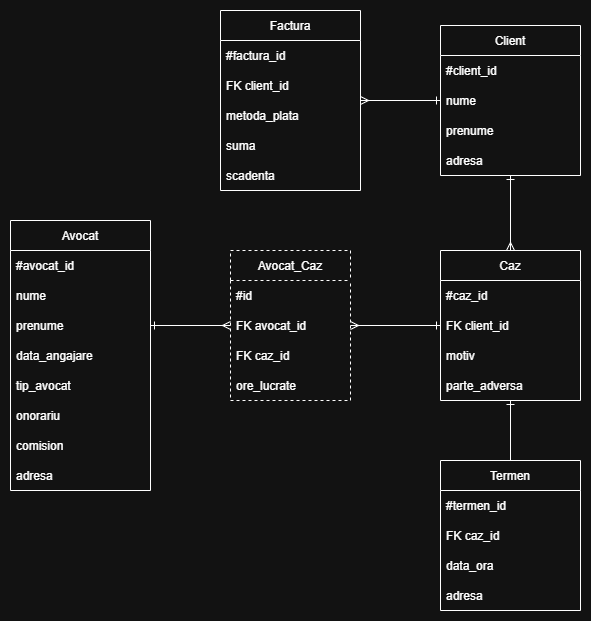

The diagram above was exported from draw.io. Its source (the exported page's mxGraphModel, read from the mxfile embedded in the PNG):
<mxGraphModel dx="486" dy="706" grid="1" gridSize="10" guides="1" tooltips="1" connect="1" arrows="1" fold="1" page="1" pageScale="1" pageWidth="827" pageHeight="1169" math="0" shadow="0">
  <root>
    <mxCell id="WIyWlLk6GJQsqaUBKTNV-0" />
    <mxCell id="WIyWlLk6GJQsqaUBKTNV-1" parent="WIyWlLk6GJQsqaUBKTNV-0" />
    <mxCell id="Me-NYXDT8QWIHAglEqDC-66" value="Avocat" style="swimlane;fontStyle=0;childLayout=stackLayout;horizontal=1;startSize=30;horizontalStack=0;resizeParent=1;resizeParentMax=0;resizeLast=0;collapsible=1;marginBottom=0;fontSize=12;" parent="WIyWlLk6GJQsqaUBKTNV-1" vertex="1">
      <mxGeometry x="1270" y="720" width="140" height="270" as="geometry" />
    </mxCell>
    <mxCell id="Me-NYXDT8QWIHAglEqDC-67" value="#avocat_id" style="text;strokeColor=none;fillColor=none;align=left;verticalAlign=middle;spacingLeft=4;spacingRight=4;overflow=hidden;points=[[0,0.5],[1,0.5]];portConstraint=eastwest;rotatable=0;dashed=1;fontSize=12;" parent="Me-NYXDT8QWIHAglEqDC-66" vertex="1">
      <mxGeometry y="30" width="140" height="30" as="geometry" />
    </mxCell>
    <mxCell id="Me-NYXDT8QWIHAglEqDC-70" value="nume" style="text;strokeColor=none;fillColor=none;align=left;verticalAlign=middle;spacingLeft=4;spacingRight=4;overflow=hidden;points=[[0,0.5],[1,0.5]];portConstraint=eastwest;rotatable=0;dashed=1;fontSize=12;" parent="Me-NYXDT8QWIHAglEqDC-66" vertex="1">
      <mxGeometry y="60" width="140" height="30" as="geometry" />
    </mxCell>
    <mxCell id="Me-NYXDT8QWIHAglEqDC-71" value="prenume" style="text;strokeColor=none;fillColor=none;align=left;verticalAlign=middle;spacingLeft=4;spacingRight=4;overflow=hidden;points=[[0,0.5],[1,0.5]];portConstraint=eastwest;rotatable=0;dashed=1;fontSize=12;" parent="Me-NYXDT8QWIHAglEqDC-66" vertex="1">
      <mxGeometry y="90" width="140" height="30" as="geometry" />
    </mxCell>
    <mxCell id="Me-NYXDT8QWIHAglEqDC-72" value="data_angajare" style="text;strokeColor=none;fillColor=none;align=left;verticalAlign=middle;spacingLeft=4;spacingRight=4;overflow=hidden;points=[[0,0.5],[1,0.5]];portConstraint=eastwest;rotatable=0;dashed=1;fontSize=12;" parent="Me-NYXDT8QWIHAglEqDC-66" vertex="1">
      <mxGeometry y="120" width="140" height="30" as="geometry" />
    </mxCell>
    <mxCell id="Me-NYXDT8QWIHAglEqDC-73" value="tip_avocat" style="text;strokeColor=none;fillColor=none;align=left;verticalAlign=middle;spacingLeft=4;spacingRight=4;overflow=hidden;points=[[0,0.5],[1,0.5]];portConstraint=eastwest;rotatable=0;dashed=1;fontSize=12;" parent="Me-NYXDT8QWIHAglEqDC-66" vertex="1">
      <mxGeometry y="150" width="140" height="30" as="geometry" />
    </mxCell>
    <mxCell id="Me-NYXDT8QWIHAglEqDC-74" value="onorariu" style="text;strokeColor=none;fillColor=none;align=left;verticalAlign=middle;spacingLeft=4;spacingRight=4;overflow=hidden;points=[[0,0.5],[1,0.5]];portConstraint=eastwest;rotatable=0;dashed=1;fontSize=12;" parent="Me-NYXDT8QWIHAglEqDC-66" vertex="1">
      <mxGeometry y="180" width="140" height="30" as="geometry" />
    </mxCell>
    <mxCell id="Me-NYXDT8QWIHAglEqDC-75" value="comision" style="text;strokeColor=none;fillColor=none;align=left;verticalAlign=middle;spacingLeft=4;spacingRight=4;overflow=hidden;points=[[0,0.5],[1,0.5]];portConstraint=eastwest;rotatable=0;dashed=1;fontSize=12;" parent="Me-NYXDT8QWIHAglEqDC-66" vertex="1">
      <mxGeometry y="210" width="140" height="30" as="geometry" />
    </mxCell>
    <mxCell id="cAi4xui4riUl9jB9Mdim-8" value="adresa" style="text;strokeColor=none;fillColor=none;align=left;verticalAlign=middle;spacingLeft=4;spacingRight=4;overflow=hidden;points=[[0,0.5],[1,0.5]];portConstraint=eastwest;rotatable=0;dashed=1;fontSize=12;" parent="Me-NYXDT8QWIHAglEqDC-66" vertex="1">
      <mxGeometry y="240" width="140" height="30" as="geometry" />
    </mxCell>
    <mxCell id="Alwc-ceBxKA4tiJOLSdr-3" style="edgeStyle=orthogonalEdgeStyle;rounded=0;orthogonalLoop=1;jettySize=auto;html=1;endArrow=ERmany;endFill=0;startArrow=ERone;startFill=0;" edge="1" parent="WIyWlLk6GJQsqaUBKTNV-1" source="Me-NYXDT8QWIHAglEqDC-93" target="Me-NYXDT8QWIHAglEqDC-107">
      <mxGeometry relative="1" as="geometry" />
    </mxCell>
    <mxCell id="Me-NYXDT8QWIHAglEqDC-93" value="Client" style="swimlane;fontStyle=0;childLayout=stackLayout;horizontal=1;startSize=30;horizontalStack=0;resizeParent=1;resizeParentMax=0;resizeLast=0;collapsible=1;marginBottom=0;fontSize=12;" parent="WIyWlLk6GJQsqaUBKTNV-1" vertex="1">
      <mxGeometry x="1700" y="525" width="140" height="150" as="geometry" />
    </mxCell>
    <mxCell id="Me-NYXDT8QWIHAglEqDC-94" value="#client_id" style="text;strokeColor=none;fillColor=none;align=left;verticalAlign=middle;spacingLeft=4;spacingRight=4;overflow=hidden;points=[[0,0.5],[1,0.5]];portConstraint=eastwest;rotatable=0;dashed=1;fontSize=12;" parent="Me-NYXDT8QWIHAglEqDC-93" vertex="1">
      <mxGeometry y="30" width="140" height="30" as="geometry" />
    </mxCell>
    <mxCell id="Me-NYXDT8QWIHAglEqDC-95" value="nume" style="text;strokeColor=none;fillColor=none;align=left;verticalAlign=middle;spacingLeft=4;spacingRight=4;overflow=hidden;points=[[0,0.5],[1,0.5]];portConstraint=eastwest;rotatable=0;dashed=1;fontSize=12;" parent="Me-NYXDT8QWIHAglEqDC-93" vertex="1">
      <mxGeometry y="60" width="140" height="30" as="geometry" />
    </mxCell>
    <mxCell id="Me-NYXDT8QWIHAglEqDC-96" value="prenume" style="text;strokeColor=none;fillColor=none;align=left;verticalAlign=middle;spacingLeft=4;spacingRight=4;overflow=hidden;points=[[0,0.5],[1,0.5]];portConstraint=eastwest;rotatable=0;dashed=1;fontSize=12;" parent="Me-NYXDT8QWIHAglEqDC-93" vertex="1">
      <mxGeometry y="90" width="140" height="30" as="geometry" />
    </mxCell>
    <mxCell id="cAi4xui4riUl9jB9Mdim-9" value="adresa" style="text;strokeColor=none;fillColor=none;align=left;verticalAlign=middle;spacingLeft=4;spacingRight=4;overflow=hidden;points=[[0,0.5],[1,0.5]];portConstraint=eastwest;rotatable=0;dashed=1;fontSize=12;" parent="Me-NYXDT8QWIHAglEqDC-93" vertex="1">
      <mxGeometry y="120" width="140" height="30" as="geometry" />
    </mxCell>
    <mxCell id="Alwc-ceBxKA4tiJOLSdr-2" style="edgeStyle=orthogonalEdgeStyle;rounded=0;orthogonalLoop=1;jettySize=auto;html=1;endArrow=none;endFill=0;startArrow=ERone;startFill=0;" edge="1" parent="WIyWlLk6GJQsqaUBKTNV-1" source="Me-NYXDT8QWIHAglEqDC-107" target="Me-NYXDT8QWIHAglEqDC-137">
      <mxGeometry relative="1" as="geometry" />
    </mxCell>
    <mxCell id="Me-NYXDT8QWIHAglEqDC-107" value="Caz" style="swimlane;fontStyle=0;childLayout=stackLayout;horizontal=1;startSize=30;horizontalStack=0;resizeParent=1;resizeParentMax=0;resizeLast=0;collapsible=1;marginBottom=0;fontSize=12;" parent="WIyWlLk6GJQsqaUBKTNV-1" vertex="1">
      <mxGeometry x="1700" y="750" width="140" height="150" as="geometry" />
    </mxCell>
    <mxCell id="Me-NYXDT8QWIHAglEqDC-108" value="#caz_id" style="text;strokeColor=none;fillColor=none;align=left;verticalAlign=middle;spacingLeft=4;spacingRight=4;overflow=hidden;points=[[0,0.5],[1,0.5]];portConstraint=eastwest;rotatable=0;dashed=1;fontSize=12;" parent="Me-NYXDT8QWIHAglEqDC-107" vertex="1">
      <mxGeometry y="30" width="140" height="30" as="geometry" />
    </mxCell>
    <mxCell id="cAi4xui4riUl9jB9Mdim-16" value="FK client_id" style="text;strokeColor=none;fillColor=none;align=left;verticalAlign=middle;spacingLeft=4;spacingRight=4;overflow=hidden;points=[[0,0.5],[1,0.5]];portConstraint=eastwest;rotatable=0;dashed=1;fontSize=12;" parent="Me-NYXDT8QWIHAglEqDC-107" vertex="1">
      <mxGeometry y="60" width="140" height="30" as="geometry" />
    </mxCell>
    <mxCell id="Me-NYXDT8QWIHAglEqDC-111" value="motiv" style="text;strokeColor=none;fillColor=none;align=left;verticalAlign=middle;spacingLeft=4;spacingRight=4;overflow=hidden;points=[[0,0.5],[1,0.5]];portConstraint=eastwest;rotatable=0;dashed=1;fontSize=12;" parent="Me-NYXDT8QWIHAglEqDC-107" vertex="1">
      <mxGeometry y="90" width="140" height="30" as="geometry" />
    </mxCell>
    <mxCell id="Me-NYXDT8QWIHAglEqDC-112" value="parte_adversa" style="text;strokeColor=none;fillColor=none;align=left;verticalAlign=middle;spacingLeft=4;spacingRight=4;overflow=hidden;points=[[0,0.5],[1,0.5]];portConstraint=eastwest;rotatable=0;dashed=1;fontSize=12;" parent="Me-NYXDT8QWIHAglEqDC-107" vertex="1">
      <mxGeometry y="120" width="140" height="30" as="geometry" />
    </mxCell>
    <mxCell id="Alwc-ceBxKA4tiJOLSdr-4" style="edgeStyle=orthogonalEdgeStyle;rounded=0;orthogonalLoop=1;jettySize=auto;html=1;endArrow=ERone;endFill=0;startArrow=ERmany;startFill=0;" edge="1" parent="WIyWlLk6GJQsqaUBKTNV-1" source="Me-NYXDT8QWIHAglEqDC-113" target="Me-NYXDT8QWIHAglEqDC-93">
      <mxGeometry relative="1" as="geometry" />
    </mxCell>
    <mxCell id="Me-NYXDT8QWIHAglEqDC-113" value="Factura" style="swimlane;fontStyle=0;childLayout=stackLayout;horizontal=1;startSize=30;horizontalStack=0;resizeParent=1;resizeParentMax=0;resizeLast=0;collapsible=1;marginBottom=0;fontSize=12;" parent="WIyWlLk6GJQsqaUBKTNV-1" vertex="1">
      <mxGeometry x="1480" y="510" width="140" height="180" as="geometry" />
    </mxCell>
    <mxCell id="Me-NYXDT8QWIHAglEqDC-114" value="#factura_id" style="text;strokeColor=none;fillColor=none;align=left;verticalAlign=middle;spacingLeft=4;spacingRight=4;overflow=hidden;points=[[0,0.5],[1,0.5]];portConstraint=eastwest;rotatable=0;dashed=1;fontSize=12;" parent="Me-NYXDT8QWIHAglEqDC-113" vertex="1">
      <mxGeometry y="30" width="140" height="30" as="geometry" />
    </mxCell>
    <mxCell id="cAi4xui4riUl9jB9Mdim-1" value="FK client_id" style="text;strokeColor=none;fillColor=none;align=left;verticalAlign=middle;spacingLeft=4;spacingRight=4;overflow=hidden;points=[[0,0.5],[1,0.5]];portConstraint=eastwest;rotatable=0;dashed=1;fontSize=12;" parent="Me-NYXDT8QWIHAglEqDC-113" vertex="1">
      <mxGeometry y="60" width="140" height="30" as="geometry" />
    </mxCell>
    <mxCell id="Me-NYXDT8QWIHAglEqDC-115" value="metoda_plata" style="text;strokeColor=none;fillColor=none;align=left;verticalAlign=middle;spacingLeft=4;spacingRight=4;overflow=hidden;points=[[0,0.5],[1,0.5]];portConstraint=eastwest;rotatable=0;dashed=1;fontSize=12;" parent="Me-NYXDT8QWIHAglEqDC-113" vertex="1">
      <mxGeometry y="90" width="140" height="30" as="geometry" />
    </mxCell>
    <mxCell id="Me-NYXDT8QWIHAglEqDC-116" value="suma" style="text;strokeColor=none;fillColor=none;align=left;verticalAlign=middle;spacingLeft=4;spacingRight=4;overflow=hidden;points=[[0,0.5],[1,0.5]];portConstraint=eastwest;rotatable=0;dashed=1;fontSize=12;" parent="Me-NYXDT8QWIHAglEqDC-113" vertex="1">
      <mxGeometry y="120" width="140" height="30" as="geometry" />
    </mxCell>
    <mxCell id="Me-NYXDT8QWIHAglEqDC-117" value="scadenta" style="text;strokeColor=none;fillColor=none;align=left;verticalAlign=middle;spacingLeft=4;spacingRight=4;overflow=hidden;points=[[0,0.5],[1,0.5]];portConstraint=eastwest;rotatable=0;dashed=1;fontSize=12;" parent="Me-NYXDT8QWIHAglEqDC-113" vertex="1">
      <mxGeometry y="150" width="140" height="30" as="geometry" />
    </mxCell>
    <mxCell id="Alwc-ceBxKA4tiJOLSdr-0" style="edgeStyle=orthogonalEdgeStyle;rounded=0;orthogonalLoop=1;jettySize=auto;html=1;startArrow=ERmany;startFill=0;endArrow=ERone;endFill=0;" edge="1" parent="WIyWlLk6GJQsqaUBKTNV-1" source="Me-NYXDT8QWIHAglEqDC-127" target="Me-NYXDT8QWIHAglEqDC-107">
      <mxGeometry relative="1" as="geometry" />
    </mxCell>
    <mxCell id="Me-NYXDT8QWIHAglEqDC-127" value="Avocat_Caz" style="swimlane;fontStyle=0;childLayout=stackLayout;horizontal=1;startSize=30;horizontalStack=0;resizeParent=1;resizeParentMax=0;resizeLast=0;collapsible=1;marginBottom=0;dashed=1;" parent="WIyWlLk6GJQsqaUBKTNV-1" vertex="1">
      <mxGeometry x="1490" y="750" width="120" height="150" as="geometry" />
    </mxCell>
    <mxCell id="cAi4xui4riUl9jB9Mdim-17" value="#id" style="text;strokeColor=none;fillColor=none;align=left;verticalAlign=middle;spacingLeft=4;spacingRight=4;overflow=hidden;points=[[0,0.5],[1,0.5]];portConstraint=eastwest;rotatable=0;dashed=1;" parent="Me-NYXDT8QWIHAglEqDC-127" vertex="1">
      <mxGeometry y="30" width="120" height="30" as="geometry" />
    </mxCell>
    <mxCell id="Me-NYXDT8QWIHAglEqDC-128" value="FK avocat_id   " style="text;strokeColor=none;fillColor=none;align=left;verticalAlign=middle;spacingLeft=4;spacingRight=4;overflow=hidden;points=[[0,0.5],[1,0.5]];portConstraint=eastwest;rotatable=0;dashed=1;" parent="Me-NYXDT8QWIHAglEqDC-127" vertex="1">
      <mxGeometry y="60" width="120" height="30" as="geometry" />
    </mxCell>
    <mxCell id="Me-NYXDT8QWIHAglEqDC-129" value="FK caz_id" style="text;strokeColor=none;fillColor=none;align=left;verticalAlign=middle;spacingLeft=4;spacingRight=4;overflow=hidden;points=[[0,0.5],[1,0.5]];portConstraint=eastwest;rotatable=0;dashed=1;" parent="Me-NYXDT8QWIHAglEqDC-127" vertex="1">
      <mxGeometry y="90" width="120" height="30" as="geometry" />
    </mxCell>
    <mxCell id="cAi4xui4riUl9jB9Mdim-12" value="ore_lucrate" style="text;strokeColor=none;fillColor=none;align=left;verticalAlign=middle;spacingLeft=4;spacingRight=4;overflow=hidden;points=[[0,0.5],[1,0.5]];portConstraint=eastwest;rotatable=0;dashed=1;" parent="Me-NYXDT8QWIHAglEqDC-127" vertex="1">
      <mxGeometry y="120" width="120" height="30" as="geometry" />
    </mxCell>
    <mxCell id="Me-NYXDT8QWIHAglEqDC-137" value="Termen" style="swimlane;fontStyle=0;childLayout=stackLayout;horizontal=1;startSize=30;horizontalStack=0;resizeParent=1;resizeParentMax=0;resizeLast=0;collapsible=1;marginBottom=0;fontSize=12;" parent="WIyWlLk6GJQsqaUBKTNV-1" vertex="1">
      <mxGeometry x="1700" y="960" width="140" height="150" as="geometry" />
    </mxCell>
    <mxCell id="Me-NYXDT8QWIHAglEqDC-138" value="#termen_id" style="text;strokeColor=none;fillColor=none;align=left;verticalAlign=middle;spacingLeft=4;spacingRight=4;overflow=hidden;points=[[0,0.5],[1,0.5]];portConstraint=eastwest;rotatable=0;dashed=1;fontSize=12;" parent="Me-NYXDT8QWIHAglEqDC-137" vertex="1">
      <mxGeometry y="30" width="140" height="30" as="geometry" />
    </mxCell>
    <mxCell id="cAi4xui4riUl9jB9Mdim-18" value="FK caz_id" style="text;strokeColor=none;fillColor=none;align=left;verticalAlign=middle;spacingLeft=4;spacingRight=4;overflow=hidden;points=[[0,0.5],[1,0.5]];portConstraint=eastwest;rotatable=0;dashed=1;fontSize=12;" parent="Me-NYXDT8QWIHAglEqDC-137" vertex="1">
      <mxGeometry y="60" width="140" height="30" as="geometry" />
    </mxCell>
    <mxCell id="Me-NYXDT8QWIHAglEqDC-139" value="data_ora" style="text;strokeColor=none;fillColor=none;align=left;verticalAlign=middle;spacingLeft=4;spacingRight=4;overflow=hidden;points=[[0,0.5],[1,0.5]];portConstraint=eastwest;rotatable=0;dashed=1;fontSize=12;" parent="Me-NYXDT8QWIHAglEqDC-137" vertex="1">
      <mxGeometry y="90" width="140" height="30" as="geometry" />
    </mxCell>
    <mxCell id="Me-NYXDT8QWIHAglEqDC-140" value="adresa" style="text;strokeColor=none;fillColor=none;align=left;verticalAlign=middle;spacingLeft=4;spacingRight=4;overflow=hidden;points=[[0,0.5],[1,0.5]];portConstraint=eastwest;rotatable=0;dashed=1;fontSize=12;" parent="Me-NYXDT8QWIHAglEqDC-137" vertex="1">
      <mxGeometry y="120" width="140" height="30" as="geometry" />
    </mxCell>
    <mxCell id="Alwc-ceBxKA4tiJOLSdr-1" style="edgeStyle=orthogonalEdgeStyle;rounded=0;orthogonalLoop=1;jettySize=auto;html=1;endArrow=ERmany;endFill=0;startArrow=ERone;startFill=0;" edge="1" parent="WIyWlLk6GJQsqaUBKTNV-1" source="Me-NYXDT8QWIHAglEqDC-71" target="Me-NYXDT8QWIHAglEqDC-127">
      <mxGeometry relative="1" as="geometry" />
    </mxCell>
  </root>
</mxGraphModel>